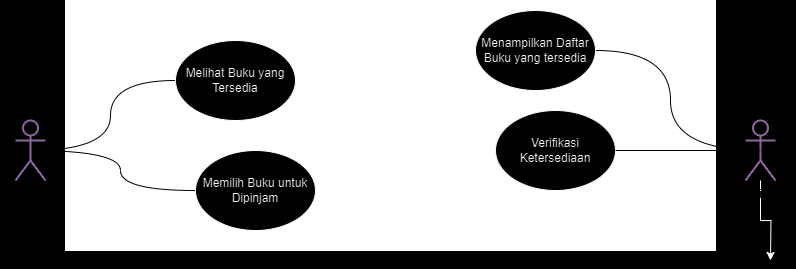

The diagram above was exported from draw.io. Its source (the exported page's mxGraphModel, read from the mxfile embedded in the PNG):
<mxGraphModel dx="989" dy="541" grid="1" gridSize="10" guides="1" tooltips="1" connect="1" arrows="1" fold="1" page="1" pageScale="1" pageWidth="827" pageHeight="1169" background="#000000" math="0" shadow="0">
  <root>
    <mxCell id="0" />
    <mxCell id="1" parent="0" />
    <mxCell id="QR18ABml_FpgT3rYlWlL-1" value="" style="rounded=0;whiteSpace=wrap;html=1;fillColor=#000000;" vertex="1" parent="1">
      <mxGeometry x="90" y="110" width="650" height="250" as="geometry" />
    </mxCell>
    <mxCell id="QR18ABml_FpgT3rYlWlL-5" style="edgeStyle=orthogonalEdgeStyle;rounded=0;orthogonalLoop=1;jettySize=auto;html=1;exitX=0.5;exitY=0.5;exitDx=0;exitDy=0;exitPerimeter=0;entryX=0;entryY=0.5;entryDx=0;entryDy=0;strokeColor=#FFFFFF;curved=1;endArrow=none;endFill=0;" edge="1" parent="1" source="QR18ABml_FpgT3rYlWlL-2" target="QR18ABml_FpgT3rYlWlL-4">
      <mxGeometry relative="1" as="geometry" />
    </mxCell>
    <mxCell id="QR18ABml_FpgT3rYlWlL-7" style="edgeStyle=orthogonalEdgeStyle;rounded=0;orthogonalLoop=1;jettySize=auto;html=1;exitX=0.5;exitY=0.5;exitDx=0;exitDy=0;exitPerimeter=0;entryX=0;entryY=0.5;entryDx=0;entryDy=0;curved=1;strokeColor=#FFFFFF;endArrow=none;endFill=0;" edge="1" parent="1" source="QR18ABml_FpgT3rYlWlL-2" target="QR18ABml_FpgT3rYlWlL-6">
      <mxGeometry relative="1" as="geometry" />
    </mxCell>
    <mxCell id="QR18ABml_FpgT3rYlWlL-2" value="&lt;font color=&quot;#ffffff&quot;&gt;Mahasiswa&lt;/font&gt;" style="shape=umlActor;verticalLabelPosition=bottom;verticalAlign=top;html=1;outlineConnect=0;fillColor=#FFFFFF;strokeColor=#A680B8;strokeWidth=2;" vertex="1" parent="1">
      <mxGeometry x="40" y="230" width="30" height="60" as="geometry" />
    </mxCell>
    <mxCell id="QR18ABml_FpgT3rYlWlL-4" value="Melihat Buku yang Tersedia" style="ellipse;whiteSpace=wrap;html=1;" vertex="1" parent="1">
      <mxGeometry x="200" y="150" width="120" height="80" as="geometry" />
    </mxCell>
    <mxCell id="QR18ABml_FpgT3rYlWlL-6" value="Memilih Buku untuk Dipinjam" style="ellipse;whiteSpace=wrap;html=1;" vertex="1" parent="1">
      <mxGeometry x="220" y="260" width="120" height="80" as="geometry" />
    </mxCell>
    <mxCell id="QR18ABml_FpgT3rYlWlL-10" style="edgeStyle=orthogonalEdgeStyle;rounded=0;orthogonalLoop=1;jettySize=auto;html=1;exitX=0.5;exitY=0.5;exitDx=0;exitDy=0;exitPerimeter=0;entryX=1;entryY=0.5;entryDx=0;entryDy=0;strokeColor=#FFFFFF;endArrow=none;endFill=0;curved=1;" edge="1" parent="1" source="QR18ABml_FpgT3rYlWlL-8" target="QR18ABml_FpgT3rYlWlL-9">
      <mxGeometry relative="1" as="geometry" />
    </mxCell>
    <mxCell id="QR18ABml_FpgT3rYlWlL-12" value="" style="edgeStyle=orthogonalEdgeStyle;rounded=0;orthogonalLoop=1;jettySize=auto;html=1;" edge="1" parent="1" source="QR18ABml_FpgT3rYlWlL-8">
      <mxGeometry relative="1" as="geometry">
        <mxPoint x="795" y="370" as="targetPoint" />
      </mxGeometry>
    </mxCell>
    <mxCell id="QR18ABml_FpgT3rYlWlL-8" value="&lt;font color=&quot;#ffffff&quot;&gt;Administrator&lt;/font&gt;" style="shape=umlActor;verticalLabelPosition=bottom;verticalAlign=top;html=1;outlineConnect=0;fillColor=#FFFFFF;strokeColor=#A680B8;strokeWidth=2;" vertex="1" parent="1">
      <mxGeometry x="770" y="230" width="30" height="60" as="geometry" />
    </mxCell>
    <mxCell id="QR18ABml_FpgT3rYlWlL-9" value="Menampilkan Daftar Buku yang tersedia" style="ellipse;whiteSpace=wrap;html=1;" vertex="1" parent="1">
      <mxGeometry x="500" y="120" width="120" height="80" as="geometry" />
    </mxCell>
    <mxCell id="QR18ABml_FpgT3rYlWlL-15" value="Verifikasi Ketersediaan" style="ellipse;whiteSpace=wrap;html=1;" vertex="1" parent="1">
      <mxGeometry x="520" y="220" width="120" height="80" as="geometry" />
    </mxCell>
    <mxCell id="QR18ABml_FpgT3rYlWlL-18" style="edgeStyle=orthogonalEdgeStyle;rounded=0;orthogonalLoop=1;jettySize=auto;html=1;exitX=1;exitY=0.5;exitDx=0;exitDy=0;entryX=0.5;entryY=0.5;entryDx=0;entryDy=0;entryPerimeter=0;curved=1;strokeColor=#FFFFFF;endArrow=none;endFill=0;" edge="1" parent="1" source="QR18ABml_FpgT3rYlWlL-15" target="QR18ABml_FpgT3rYlWlL-8">
      <mxGeometry relative="1" as="geometry" />
    </mxCell>
  </root>
</mxGraphModel>